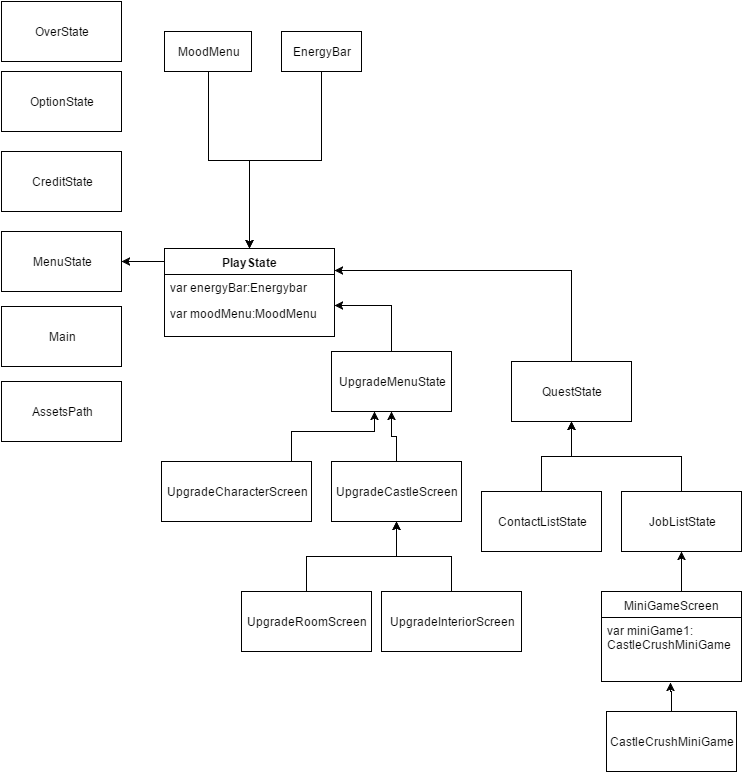

The diagram above was exported from draw.io. Its source (the exported page's mxGraphModel, read from the mxfile embedded in the PNG):
<mxGraphModel dx="910" dy="511" grid="1" gridSize="10" guides="1" tooltips="1" connect="1" arrows="1" fold="1" page="1" pageScale="1" pageWidth="826" pageHeight="1169" background="#ffffff" math="0" shadow="0">
  <root>
    <mxCell id="0" />
    <mxCell id="1" parent="0" />
    <mxCell id="2" value="MenuState" style="whiteSpace=wrap;html=1;" vertex="1" parent="1">
      <mxGeometry x="80" y="240" width="120" height="60" as="geometry" />
    </mxCell>
    <mxCell id="3" value="OverState" style="whiteSpace=wrap;html=1;" vertex="1" parent="1">
      <mxGeometry x="80" y="10" width="120" height="60" as="geometry" />
    </mxCell>
    <mxCell id="4" value="OptionState" style="whiteSpace=wrap;html=1;" vertex="1" parent="1">
      <mxGeometry x="80" y="80" width="120" height="60" as="geometry" />
    </mxCell>
    <mxCell id="5" value="CreditState" style="whiteSpace=wrap;html=1;" vertex="1" parent="1">
      <mxGeometry x="80" y="160" width="120" height="60" as="geometry" />
    </mxCell>
    <mxCell id="11" style="edgeStyle=orthogonalEdgeStyle;rounded=0;html=1;entryX=1;entryY=0.5;jettySize=auto;orthogonalLoop=1;" edge="1" parent="1" target="2">
      <mxGeometry relative="1" as="geometry">
        <mxPoint x="280" y="270" as="sourcePoint" />
      </mxGeometry>
    </mxCell>
    <mxCell id="12" value="PlayState" style="swimlane;html=1;fontStyle=1;align=center;verticalAlign=top;childLayout=stackLayout;horizontal=1;startSize=26;horizontalStack=0;resizeParent=1;resizeLast=0;collapsible=1;marginBottom=0;swimlaneFillColor=#ffffff;" vertex="1" parent="1">
      <mxGeometry x="243" y="257" width="170" height="88" as="geometry">
        <mxRectangle x="243" y="257" width="80" height="26" as="alternateBounds" />
      </mxGeometry>
    </mxCell>
    <mxCell id="13" value="var energyBar:Energybar" style="text;html=1;strokeColor=none;fillColor=none;align=left;verticalAlign=top;spacingLeft=4;spacingRight=4;whiteSpace=wrap;overflow=hidden;rotatable=0;points=[[0,0.5],[1,0.5]];portConstraint=eastwest;" vertex="1" parent="12">
      <mxGeometry y="26" width="170" height="26" as="geometry" />
    </mxCell>
    <mxCell id="15" value="var moodMenu:MoodMenu" style="text;html=1;strokeColor=none;fillColor=none;align=left;verticalAlign=top;spacingLeft=4;spacingRight=4;whiteSpace=wrap;overflow=hidden;rotatable=0;points=[[0,0.5],[1,0.5]];portConstraint=eastwest;" vertex="1" parent="12">
      <mxGeometry y="52" width="170" height="28" as="geometry" />
    </mxCell>
    <mxCell id="14" value="" style="line;html=1;strokeWidth=1;fillColor=none;align=left;verticalAlign=middle;spacingTop=-1;spacingLeft=3;spacingRight=3;rotatable=0;labelPosition=right;points=[];portConstraint=eastwest;" vertex="1" parent="12">
      <mxGeometry y="80" width="170" as="geometry" />
    </mxCell>
    <mxCell id="20" style="edgeStyle=orthogonalEdgeStyle;rounded=0;html=1;jettySize=auto;orthogonalLoop=1;" edge="1" parent="1" source="16" target="12">
      <mxGeometry relative="1" as="geometry" />
    </mxCell>
    <mxCell id="16" value="MoodMenu" style="whiteSpace=wrap;html=1;" vertex="1" parent="1">
      <mxGeometry x="243" y="40" width="87" height="40" as="geometry" />
    </mxCell>
    <mxCell id="19" style="edgeStyle=orthogonalEdgeStyle;rounded=0;html=1;entryX=0.5;entryY=0;jettySize=auto;orthogonalLoop=1;" edge="1" parent="1" source="17" target="12">
      <mxGeometry relative="1" as="geometry">
        <Array as="points">
          <mxPoint x="400" y="169" />
          <mxPoint x="328" y="169" />
        </Array>
      </mxGeometry>
    </mxCell>
    <mxCell id="17" value="EnergyBar" style="whiteSpace=wrap;html=1;" vertex="1" parent="1">
      <mxGeometry x="360" y="40" width="80" height="40" as="geometry" />
    </mxCell>
    <mxCell id="24" style="edgeStyle=orthogonalEdgeStyle;rounded=0;html=1;entryX=1;entryY=0.25;jettySize=auto;orthogonalLoop=1;" edge="1" parent="1" source="21" target="12">
      <mxGeometry relative="1" as="geometry">
        <Array as="points">
          <mxPoint x="650" y="279" />
        </Array>
      </mxGeometry>
    </mxCell>
    <mxCell id="21" value="QuestState" style="whiteSpace=wrap;html=1;" vertex="1" parent="1">
      <mxGeometry x="590" y="370" width="120" height="60" as="geometry" />
    </mxCell>
    <mxCell id="23" style="edgeStyle=orthogonalEdgeStyle;rounded=0;html=1;entryX=1;entryY=0.179;entryPerimeter=0;jettySize=auto;orthogonalLoop=1;" edge="1" parent="1" source="22" target="15">
      <mxGeometry relative="1" as="geometry">
        <Array as="points">
          <mxPoint x="470" y="314" />
        </Array>
      </mxGeometry>
    </mxCell>
    <mxCell id="22" value="UpgradeMenuState" style="whiteSpace=wrap;html=1;" vertex="1" parent="1">
      <mxGeometry x="410" y="360" width="120" height="60" as="geometry" />
    </mxCell>
    <mxCell id="28" style="edgeStyle=orthogonalEdgeStyle;rounded=0;html=1;entryX=0.5;entryY=1;jettySize=auto;orthogonalLoop=1;" edge="1" parent="1" source="25" target="21">
      <mxGeometry relative="1" as="geometry" />
    </mxCell>
    <mxCell id="25" value="JobListState" style="whiteSpace=wrap;html=1;" vertex="1" parent="1">
      <mxGeometry x="700" y="500" width="120" height="60" as="geometry" />
    </mxCell>
    <mxCell id="27" style="edgeStyle=orthogonalEdgeStyle;rounded=0;html=1;jettySize=auto;orthogonalLoop=1;" edge="1" parent="1" source="26" target="21">
      <mxGeometry relative="1" as="geometry" />
    </mxCell>
    <mxCell id="26" value="ContactListState" style="whiteSpace=wrap;html=1;" vertex="1" parent="1">
      <mxGeometry x="560" y="500" width="120" height="60" as="geometry" />
    </mxCell>
    <mxCell id="30" style="edgeStyle=orthogonalEdgeStyle;rounded=0;html=1;jettySize=auto;orthogonalLoop=1;" edge="1" parent="1" target="25">
      <mxGeometry relative="1" as="geometry">
        <mxPoint x="760" y="600" as="sourcePoint" />
      </mxGeometry>
    </mxCell>
    <mxCell id="31" value="MiniGameScreen" style="swimlane;html=1;fontStyle=0;childLayout=stackLayout;horizontal=1;startSize=26;fillColor=none;horizontalStack=0;resizeParent=1;resizeLast=0;collapsible=1;marginBottom=0;swimlaneFillColor=#ffffff;" vertex="1" parent="1">
      <mxGeometry x="680" y="600" width="140" height="90" as="geometry" />
    </mxCell>
    <mxCell id="32" value="var miniGame1:&lt;div&gt;CastleCrushMiniGame&lt;/div&gt;" style="text;html=1;strokeColor=none;fillColor=none;align=left;verticalAlign=top;spacingLeft=4;spacingRight=4;whiteSpace=wrap;overflow=hidden;rotatable=0;points=[[0,0.5],[1,0.5]];portConstraint=eastwest;" vertex="1" parent="31">
      <mxGeometry y="26" width="140" height="64" as="geometry" />
    </mxCell>
    <mxCell id="36" style="edgeStyle=orthogonalEdgeStyle;rounded=0;html=1;entryX=0.493;entryY=1.016;entryPerimeter=0;jettySize=auto;orthogonalLoop=1;" edge="1" parent="1" source="35" target="32">
      <mxGeometry relative="1" as="geometry" />
    </mxCell>
    <mxCell id="35" value="CastleCrushMiniGame" style="whiteSpace=wrap;html=1;" vertex="1" parent="1">
      <mxGeometry x="685" y="720" width="130" height="60" as="geometry" />
    </mxCell>
    <mxCell id="41" style="edgeStyle=orthogonalEdgeStyle;rounded=0;html=1;entryX=0.5;entryY=1;jettySize=auto;orthogonalLoop=1;" edge="1" parent="1" source="39" target="22">
      <mxGeometry relative="1" as="geometry" />
    </mxCell>
    <mxCell id="39" value="UpgradeCastleScreen" style="whiteSpace=wrap;html=1;" vertex="1" parent="1">
      <mxGeometry x="410" y="470" width="130" height="60" as="geometry" />
    </mxCell>
    <mxCell id="42" style="edgeStyle=orthogonalEdgeStyle;rounded=0;html=1;jettySize=auto;orthogonalLoop=1;" edge="1" parent="1" source="40">
      <mxGeometry relative="1" as="geometry">
        <mxPoint x="453" y="420" as="targetPoint" />
        <Array as="points">
          <mxPoint x="370" y="440" />
          <mxPoint x="453" y="440" />
        </Array>
      </mxGeometry>
    </mxCell>
    <mxCell id="40" value="UpgradeCharacterScreen" style="whiteSpace=wrap;html=1;" vertex="1" parent="1">
      <mxGeometry x="240" y="470" width="150" height="60" as="geometry" />
    </mxCell>
    <mxCell id="46" style="edgeStyle=orthogonalEdgeStyle;rounded=0;html=1;entryX=0.5;entryY=1;jettySize=auto;orthogonalLoop=1;" edge="1" parent="1" source="43" target="39">
      <mxGeometry relative="1" as="geometry" />
    </mxCell>
    <mxCell id="43" value="UpgradeInteriorScreen" style="whiteSpace=wrap;html=1;" vertex="1" parent="1">
      <mxGeometry x="460" y="600" width="140" height="60" as="geometry" />
    </mxCell>
    <mxCell id="45" style="edgeStyle=orthogonalEdgeStyle;rounded=0;html=1;jettySize=auto;orthogonalLoop=1;" edge="1" parent="1" source="44" target="39">
      <mxGeometry relative="1" as="geometry" />
    </mxCell>
    <mxCell id="44" value="UpgradeRoomScreen" style="whiteSpace=wrap;html=1;" vertex="1" parent="1">
      <mxGeometry x="320" y="600" width="130" height="60" as="geometry" />
    </mxCell>
    <mxCell id="47" value="Main" style="whiteSpace=wrap;html=1;" vertex="1" parent="1">
      <mxGeometry x="80" y="315" width="120" height="60" as="geometry" />
    </mxCell>
    <mxCell id="48" value="AssetsPath" style="whiteSpace=wrap;html=1;" vertex="1" parent="1">
      <mxGeometry x="80" y="390" width="120" height="60" as="geometry" />
    </mxCell>
  </root>
</mxGraphModel>